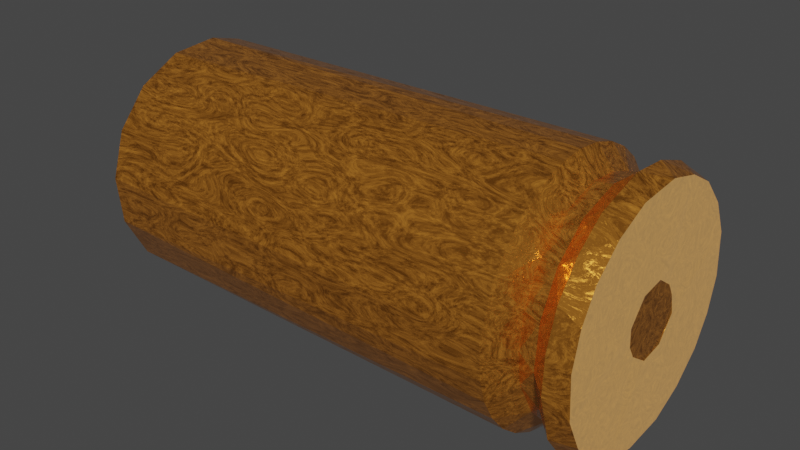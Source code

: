 # Source: 9mmshell.blend  (saved by Blender 2.92.15; exported with 4.5.12 LTS)
import bpy
from mathutils import Matrix  # noqa: F401  (used for matrix-valued properties, if any)

bpy.ops.wm.read_factory_settings(use_empty=True)
scene = bpy.context.scene
scene.name = 'Scene'

# ---- collections
col_collection = bpy.data.collections.new('Collection'); scene.collection.children.link(col_collection)

# ---- images (referenced by path relative to the original .blend; pixels are not part of the script)
import os
ASSET_DIR = os.environ.get("B2B_ASSET_DIR", "")  # directory of the original .blend (textures are referenced by path, not embedded)
HERE = os.path.dirname(os.path.abspath(__file__))  # packed textures are extracted next to this script under _unpacked/

def load_image(name, relpath, width, height, colorspace="sRGB"):
    """Load a texture the original file referenced (path relative to the .blend, or extracted next to this script)."""
    p = next((c for c in (os.path.join(HERE, relpath), os.path.join(ASSET_DIR, relpath)) if relpath and os.path.exists(c)), "")
    if p:
        img = bpy.data.images.load(p, check_existing=True)
        img.name = name
    else:  # same state as the original file: an image datablock whose file is absent (Cycles renders it pink)
        img = bpy.data.images.new(name, width, height)
        img.source = "FILE"
        img.filepath = "//" + (relpath or name)
    img.colorspace_settings.name = colorspace
    return img
img_numbers__5__png_001 = load_image('numbers (5).png.001', 'numbers (5).png', 1024, 1024, 'sRGB')

# ---- materials (node trees are filled in below, after node groups)
mat_material = bpy.data.materials.new('Material')
mat_material.alpha_threshold = 0.0
mat_material.use_transparent_shadow = False
mat_material.line_color = (0.0, 0.0, 0.0, 1.0)
mat_goldnum = bpy.data.materials.new('GoldNum')
mat_goldnum.use_transparent_shadow = False

# ---- material node trees
mat_material.use_nodes = True; mat_material.node_tree.nodes.clear()
_N = mat_material.node_tree.nodes; _L = mat_material.node_tree.links
n0 = _N.new('ShaderNodeOutputMaterial'); n0.name = 'Material Output'; n0.location = (300, 300)
n1 = _N.new('ShaderNodeBsdfPrincipled'); n1.name = 'Principled BSDF'; n1.location = (10, 300)
n1.distribution = 'GGX'
n1.subsurface_method = 'BURLEY'
n1.inputs[0].default_value = (0.7991, 0.2961, 0.03955, 1.0)
n1.inputs[3].default_value = 1.45
n1.inputs[13].default_value = 0.8
n1.inputs[27].default_value = (0.0, 0.0, 0.0, 1.0)
n1.inputs[28].default_value = 1.0
n2 = _N.new('ShaderNodeValToRGB'); n2.name = 'ColorRamp'; n2.location = (-280, 56)
while len(n2.color_ramp.elements) > 1: n2.color_ramp.elements.remove(n2.color_ramp.elements[-1])
n2.color_ramp.elements[0].position = 0.4273; n2.color_ramp.elements[0].color = (0.0, 0.0, 0.0, 1.0)
_e = n2.color_ramp.elements.new(1.0); _e.color = (1.0, 1.0, 1.0, 1.0)
n3 = _N.new('ShaderNodeTexCoord'); n3.name = 'Texture Coordinate'; n3.location = (-804, 86)
n4 = _N.new('ShaderNodeMapping'); n4.name = 'Mapping'; n4.location = (-624, 142)
n5 = _N.new('ShaderNodeMapping'); n5.name = 'Mapping.001'; n5.location = (-649, 523)
n6 = _N.new('ShaderNodeTexCoord'); n6.name = 'Texture Coordinate.001'; n6.location = (-829, 467)
n7 = _N.new('ShaderNodeTexNoise'); n7.name = 'Noise Texture.001'; n7.location = (-489, 511)
n7.inputs[3].default_value = 7.7
n7.inputs[4].default_value = 0.825
n7.inputs[8].default_value = 5.5
n8 = _N.new('ShaderNodeTexNoise'); n8.name = 'Noise Texture'; n8.location = (-464, 130)
n8.inputs[3].default_value = 7.7
n8.inputs[4].default_value = 0.825
n8.inputs[8].default_value = 5.5
n9 = _N.new('ShaderNodeValToRGB'); n9.name = 'ColorRamp.001'; n9.location = (-305, 437)
while len(n9.color_ramp.elements) > 1: n9.color_ramp.elements.remove(n9.color_ramp.elements[-1])
n9.color_ramp.elements[0].position = 0.0; n9.color_ramp.elements[0].color = (0.0, 0.0, 0.0, 1.0)
_e = n9.color_ramp.elements.new(0.6182); _e.color = (1.0, 1.0, 1.0, 1.0)
n10 = _N.new('ShaderNodeMix'); n10.name = 'Mix'; n10.location = (-260, 180)
n10.data_type = 'RGBA'
n10.inputs[6].default_value = (0.7991, 0.2961, 0.03955, 1.0)
n10.inputs[7].default_value = (1.0, 1.0, 1.0, 1.0)
n11 = _N.new('ShaderNodeMix'); n11.name = 'Mix.001'; n11.location = (-160, 180)
n11.data_type = 'RGBA'
n11.inputs[0].default_value = 0.3318
n11.inputs[6].default_value = (1.0, 1.0, 1.0, 1.0)
_L.new(n1.outputs[0], n0.inputs[0])
_L.new(n3.outputs[3], n4.inputs[0])
_L.new(n4.outputs[0], n8.inputs[0])
_L.new(n8.outputs[0], n2.inputs[0])
_L.new(n2.outputs[0], n1.inputs[2])
_L.new(n6.outputs[3], n5.inputs[0])
_L.new(n5.outputs[0], n7.inputs[0])
_L.new(n7.outputs[0], n9.inputs[0])
_L.new(n9.outputs[0], n1.inputs[1])
_L.new(n9.outputs[0], n10.inputs[0])
_L.new(n10.outputs[2], n11.inputs[7])
_L.new(n11.outputs[2], n1.inputs[14])
n0.is_active_output = True
mat_goldnum.use_nodes = True; mat_goldnum.node_tree.nodes.clear()
_N = mat_goldnum.node_tree.nodes; _L = mat_goldnum.node_tree.links
n0 = _N.new('ShaderNodeOutputMaterial'); n0.name = 'Material Output'; n0.location = (2049, 300)
n1 = _N.new('ShaderNodeTexCoord'); n1.name = 'Texture Coordinate.001'; n1.location = (-392, 988)
n2 = _N.new('ShaderNodeTexCoord'); n2.name = 'Texture Coordinate.002'; n2.location = (-367, 607)
n3 = _N.new('ShaderNodeTexNoise'); n3.name = 'Noise Texture'; n3.location = (-27, 652)
n3.inputs[3].default_value = 7.7
n3.inputs[4].default_value = 0.825
n3.inputs[8].default_value = 5.5
n4 = _N.new('ShaderNodeMapping'); n4.name = 'Mapping.001'; n4.location = (-212, 1045)
n5 = _N.new('ShaderNodeTexNoise'); n5.name = 'Noise Texture.001'; n5.location = (-52, 1033)
n5.inputs[3].default_value = 7.7
n5.inputs[4].default_value = 0.825
n5.inputs[8].default_value = 5.5
n6 = _N.new('ShaderNodeValToRGB'); n6.name = 'ColorRamp.002'; n6.location = (157, 577)
while len(n6.color_ramp.elements) > 1: n6.color_ramp.elements.remove(n6.color_ramp.elements[-1])
n6.color_ramp.elements[0].position = 0.4273; n6.color_ramp.elements[0].color = (0.0, 0.0, 0.0, 1.0)
_e = n6.color_ramp.elements.new(1.0); _e.color = (1.0, 1.0, 1.0, 1.0)
n7 = _N.new('ShaderNodeMapping'); n7.name = 'Mapping.002'; n7.location = (-187, 664)
n8 = _N.new('ShaderNodeValToRGB'); n8.name = 'ColorRamp.001'; n8.location = (132, 958)
while len(n8.color_ramp.elements) > 1: n8.color_ramp.elements.remove(n8.color_ramp.elements[-1])
n8.color_ramp.elements[0].position = 0.0; n8.color_ramp.elements[0].color = (0.0, 0.0, 0.0, 1.0)
_e = n8.color_ramp.elements.new(0.6182); _e.color = (1.0, 1.0, 1.0, 1.0)
n9 = _N.new('ShaderNodeBsdfPrincipled'); n9.name = 'Principled BSDF'; n9.location = (1861, 311)
n9.distribution = 'GGX'
n9.subsurface_method = 'RANDOM_WALK_SKIN'
n9.inputs[0].default_value = (0.7991, 0.2961, 0.03955, 1.0)
n9.inputs[3].default_value = 1.45
n9.inputs[28].default_value = 1.0
n10 = _N.new('ShaderNodeUVMap'); n10.name = 'UV Map'; n10.location = (295, 332)
n10.uv_map = 'UVMap'
n11 = _N.new('ShaderNodeMapping'); n11.name = 'Mapping'; n11.location = (320, 194)
n12 = _N.new('ShaderNodeTexImage'); n12.name = 'Image Texture'; n12.location = (659, 127)
n12.image = img_numbers__5__png_001
n13 = _N.new('ShaderNodeTexNoise'); n13.name = 'Noise Texture.002'; n13.location = (1137, -17)
n13.inputs[2].default_value = 0.2
n13.inputs[3].default_value = 0.0
n13.inputs[4].default_value = 1.0
n13.inputs[8].default_value = 54.3
n14 = _N.new('ShaderNodeValToRGB'); n14.name = 'ColorRamp'; n14.location = (1009, 270)
while len(n14.color_ramp.elements) > 1: n14.color_ramp.elements.remove(n14.color_ramp.elements[-1])
n14.color_ramp.elements[0].position = 0.0; n14.color_ramp.elements[0].color = (0.0, 0.0, 0.0, 0.3819)
_e = n14.color_ramp.elements.new(0.03636); _e.color = (0.0162, 0.002195, 0.06039, 1.0)
_e = n14.color_ramp.elements.new(1.0); _e.color = (1.0, 0.5604, 0.03329, 0.0)
_L.new(n9.outputs[0], n0.inputs[0])
_L.new(n10.outputs[0], n11.inputs[0])
_L.new(n2.outputs[3], n7.inputs[0])
_L.new(n7.outputs[0], n3.inputs[0])
_L.new(n3.outputs[0], n6.inputs[0])
_L.new(n1.outputs[3], n4.inputs[0])
_L.new(n4.outputs[0], n5.inputs[0])
_L.new(n5.outputs[0], n8.inputs[0])
_L.new(n8.outputs[0], n9.inputs[1])
_L.new(n6.outputs[0], n9.inputs[2])
_L.new(n11.outputs[0], n12.inputs[0])
_L.new(n14.outputs[0], n9.inputs[27])
_L.new(n12.outputs[0], n14.inputs[0])
n0.is_active_output = True

# ---- world
world_world = bpy.data.worlds.new('World'); scene.world = world_world
world_world.use_nodes = True; world_world.node_tree.nodes.clear()
_N = world_world.node_tree.nodes; _L = world_world.node_tree.links
n0 = _N.new('ShaderNodeOutputWorld'); n0.name = 'World Output'; n0.location = (300, 300)
n1 = _N.new('ShaderNodeBackground'); n1.name = 'Background'; n1.location = (10, 300)
n1.inputs[0].default_value = (0.05088, 0.05088, 0.05088, 1.0)
_L.new(n1.outputs[0], n0.inputs[0])
n0.is_active_output = True
world_world.color = (0.05088, 0.05088, 0.05088)
world_world.use_sun_shadow = False
world_world.sun_shadow_jitter_overblur = 0.0

# ---- meshes
me_cube_001 = bpy.data.meshes.new('Cube.001')
me_cube_001.from_pydata([(1.192e-07, 1.0, 1.0), (0.1951, 0.9808, 1.0), (0.3827, 0.9239, 1.0), (0.5556, 0.8315, 1.0), (0.7071, 0.7071, 1.0), (0.8315, 0.5556, 1.0), (0.9239, 0.3827, 1.0), (0.9808, 0.1951, 1.0), (1.0, 2.384e-07, 1.0), (0.9808, -0.1951, 1.0), (0.9239, -0.3827, 1.0), (0.8315, -0.5556, 1.0), (0.7071, -0.7071, 1.0), (0.5556, -0.8315, 1.0), (0.3827, -0.9239, 1.0), (0.1951, -0.9808, 1.0), (0.0, -1.0, 1.0), (-0.1951, -0.9808, 1.0), (-0.3827, -0.9239, 1.0), (-0.5556, -0.8315, 1.0), (-0.7071, -0.7071, 1.0), (-0.8315, -0.5556, 1.0), (-0.9239, -0.3827, 1.0), (-0.9808, -0.1951, 1.0), (-1.0, 2.384e-07, 1.0), (-0.9808, 0.1951, 1.0), (-0.9239, 0.3827, 1.0), (-0.8315, 0.5556, 1.0), (-0.7071, 0.7071, 1.0), (-0.5556, 0.8315, 1.0), (-0.3827, 0.9239, 1.0), (-0.1951, 0.9808, 1.0), (1.246e-07, 0.8078, 1.057), (0.1663, 0.7923, 1.057), (0.3262, 0.7463, 1.057), (0.4736, 0.6717, 1.057), (0.6028, 0.5712, 1.057), (0.7088, 0.4488, 1.057), (0.7876, 0.3091, 1.057), (0.8361, 0.1576, 1.057), (0.8525, 2.417e-07, 1.057), (0.8361, -0.1576, 1.057), (0.7876, -0.3091, 1.057), (0.7088, -0.4488, 1.057), (0.6028, -0.5712, 1.057), (0.4736, -0.6717, 1.057), (0.3262, -0.7463, 1.057), (0.1663, -0.7923, 1.057), (2.295e-08, -0.8078, 1.057), (-0.1663, -0.7923, 1.057), (-0.3262, -0.7463, 1.057), (-0.4736, -0.6717, 1.057), (-0.6028, -0.5712, 1.057), (-0.7088, -0.4488, 1.057), (-0.7876, -0.3091, 1.057), (-0.8361, -0.1576, 1.057), (-0.8525, 2.417e-07, 1.057), (-0.8361, 0.1576, 1.057), (-0.7876, 0.3091, 1.057), (-0.7088, 0.4488, 1.057), (-0.6028, 0.5712, 1.057), (-0.4736, 0.6717, 1.057), (-0.3262, 0.7463, 1.057), (-0.1663, 0.7923, 1.057), (1.281e-07, 0.8329, 1.108), (0.1702, 0.8169, 1.108), (0.3338, 0.7695, 1.108), (0.4846, 0.6925, 1.108), (0.6168, 0.5889, 1.108), (0.7253, 0.4627, 1.108), (0.8059, 0.3187, 1.108), (0.8555, 0.1625, 1.108), (0.8723, 2.419e-07, 1.108), (0.8555, -0.1625, 1.108), (0.8059, -0.3187, 1.108), (0.7253, -0.4627, 1.108), (0.6168, -0.5889, 1.108), (0.4846, -0.6925, 1.108), (0.3338, -0.7695, 1.108), (0.1702, -0.8169, 1.108), (2.411e-08, -0.8329, 1.108), (-0.1702, -0.8169, 1.108), (-0.3338, -0.7695, 1.108), (-0.4846, -0.6925, 1.108), (-0.6168, -0.5889, 1.108), (-0.7253, -0.4627, 1.108), (-0.8059, -0.3187, 1.108), (-0.8555, -0.1625, 1.108), (-0.8723, 2.419e-07, 1.108), (-0.8555, 0.1625, 1.108), (-0.8059, 0.3187, 1.108), (-0.7253, 0.4627, 1.108), (-0.6168, 0.5889, 1.108), (-0.4846, 0.6925, 1.108), (-0.3338, 0.7695, 1.108), (-0.1702, 0.8169, 1.108), (1.163e-07, 1.0, 1.169), (8.382e-08, 0.9412, 1.227), (0.1836, 0.9231, 1.227), (0.1951, 0.9808, 1.169), (0.3602, 0.8696, 1.227), (0.3827, 0.9239, 1.169), (0.5229, 0.7826, 1.227), (0.5556, 0.8315, 1.169), (0.6655, 0.6655, 1.227), (0.7071, 0.7071, 1.169), (0.7826, 0.5229, 1.227), (0.8315, 0.5556, 1.169), (0.8696, 0.3602, 1.227), (0.9239, 0.3827, 1.169), (0.9231, 0.1836, 1.227), (0.9808, 0.1951, 1.169), (0.9412, 2.389e-07, 1.227), (1.0, 2.384e-07, 1.169), (0.9231, -0.1836, 1.227), (0.9808, -0.1951, 1.169), (0.8696, -0.3602, 1.227), (0.9239, -0.3827, 1.169), (0.7826, -0.5229, 1.227), (0.8315, -0.5556, 1.169), (0.6655, -0.6655, 1.227), (0.7071, -0.7071, 1.169), (0.5229, -0.7826, 1.227), (0.5556, -0.8315, 1.169), (0.3602, -0.8696, 1.227), (0.3827, -0.9239, 1.169), (0.1836, -0.9231, 1.227), (0.1951, -0.9808, 1.169), (-2.747e-08, -0.9412, 1.227), (-2.922e-09, -1.0, 1.169), (-0.1836, -0.9231, 1.227), (-0.1951, -0.9808, 1.169), (-0.3602, -0.8696, 1.227), (-0.3827, -0.9239, 1.169), (-0.5229, -0.7826, 1.227), (-0.5556, -0.8315, 1.169), (-0.6655, -0.6655, 1.227), (-0.7071, -0.7071, 1.169), (-0.7826, -0.5229, 1.227), (-0.8315, -0.5556, 1.169), (-0.8696, -0.3602, 1.227), (-0.9239, -0.3827, 1.169), (-0.9231, -0.1836, 1.227), (-0.9808, -0.1951, 1.169), (-0.9412, 2.38e-07, 1.227), (-1.0, 2.384e-07, 1.169), (-0.9231, 0.1836, 1.227), (-0.9808, 0.1951, 1.169), (-0.8696, 0.3602, 1.227), (-0.9239, 0.3827, 1.169), (-0.7826, 0.5229, 1.227), (-0.8315, 0.5556, 1.169), (-0.6655, 0.6655, 1.227), (-0.7071, 0.7071, 1.169), (-0.5229, 0.7826, 1.227), (-0.5556, 0.8315, 1.169), (-0.3602, 0.8696, 1.227), (-0.3827, 0.9239, 1.169), (-0.1836, 0.9231, 1.227), (-0.1951, 0.9808, 1.169), (-0.3715, 0.9001, -0.333), (-0.5383, 0.8107, -0.3346), (-0.6846, 0.6901, -0.3362), (-0.8049, 0.5429, -0.3376), (-0.8946, 0.3748, -0.3387), (-0.9501, 0.1922, -0.3396), (-0.9694, 0.00207, -0.3402), (-0.9517, -0.1882, -0.3404), (-0.8977, -0.3713, -0.3403), (-0.8095, -0.5402, -0.3398), (-0.6904, -0.6884, -0.339), (-0.545, -0.8103, -0.3379), (-0.379, -0.9011, -0.3366), (-0.1986, -0.9573, -0.3351), (-0.01094, -0.9769, -0.3335), (0.1769, -0.959, -0.3317), (0.3577, -0.9043, -0.33), (0.5245, -0.8149, -0.3283), (0.6709, -0.6943, -0.3268), (0.7912, -0.5471, -0.3254), (0.8809, -0.379, -0.3243), (0.9364, -0.1964, -0.3234), (0.9557, -0.006279, -0.3229), (0.938, 0.184, -0.3227), (0.884, 0.3671, -0.3228), (0.7957, 0.536, -0.3232), (0.6767, 0.6842, -0.324), (0.5313, 0.8061, -0.325), (0.3653, 0.8969, -0.3264), (0.1849, 0.9531, -0.3279), (-0.002794, 0.9727, -0.3295), (-0.1907, 0.9548, -0.3312), (-0.6522, 0.6393, -0.337), (-0.3543, 0.8335, -0.3332), (-0.9236, 0.002182, -0.3417), (-0.7667, 0.5031, -0.3387), (-0.8521, 0.3474, -0.34), (-0.6591, -0.6378, -0.3405), (-0.907, -0.1741, -0.342), (-0.8558, -0.3438, -0.3419), (-0.01358, -0.9057, -0.3341), (-0.5211, -0.7508, -0.3393), (-0.3633, -0.8351, -0.3378), (0.6348, -0.6447, -0.3263), (0.165, -0.8893, -0.3321), (0.3369, -0.8389, -0.3301), (0.9045, -0.00755, -0.3077), (0.7493, -0.5084, -0.3247), (0.8347, -0.3528, -0.3234), (0.6417, 0.6324, -0.3228), (0.8896, 0.1687, -0.3214), (0.8384, 0.3384, -0.3215), (-0.003806, 0.9004, -0.3292), (0.5037, 0.7455, -0.324), (0.3459, 0.8298, -0.3255), (-0.5129, 0.7509, -0.3352), (-0.9051, 0.1783, -0.3411), (-0.7721, -0.5004, -0.3414), (-0.192, -0.8874, -0.3361), (0.4955, -0.7563, -0.3282), (0.8877, -0.1836, -0.3223), (0.7547, 0.495, -0.322), (0.1746, 0.8821, -0.3273), (7.393e-08, 0.2576, 1.231), (0.04879, 0.2527, 1.231), (0.09574, 0.2381, 1.231), (0.139, 0.2143, 1.231), (0.177, 0.1824, 1.231), (0.2083, 0.1433, 1.231), (0.2315, 0.09877, 1.231), (0.2458, 0.05036, 1.231), (0.2507, 3.304e-07, 1.231), (0.2458, -0.05036, 1.231), (0.2315, -0.09877, 1.231), (0.2083, -0.1433, 1.231), (0.177, -0.1824, 1.231), (0.139, -0.2143, 1.231), (0.09574, -0.2381, 1.231), (0.04879, -0.2527, 1.231), (4.301e-08, -0.2576, 1.231), (-0.04879, -0.2527, 1.231), (-0.09574, -0.2381, 1.231), (-0.139, -0.2143, 1.231), (-0.177, -0.1824, 1.231), (-0.2083, -0.1433, 1.231), (-0.2315, -0.09877, 1.231), (-0.2458, -0.05036, 1.231), (-0.2507, 3.299e-07, 1.231), (-0.2458, 0.05036, 1.231), (-0.2315, 0.09877, 1.231), (-0.2083, 0.1433, 1.231), (-0.177, 0.1824, 1.231), (-0.139, 0.2143, 1.231), (-0.09574, 0.2381, 1.231), (-0.04879, 0.2527, 1.231), (7.389e-08, 0.2802, 1.23), (0.05331, 0.2748, 1.23), (0.1046, 0.2589, 1.23), (0.1518, 0.233, 1.23), (0.1932, 0.1981, 1.23), (0.2272, 0.1557, 1.23), (0.2525, 0.1072, 1.23), (0.268, 0.05467, 1.23), (0.2733, 3.291e-07, 1.23), (0.268, -0.05467, 1.23), (0.2525, -0.1072, 1.23), (0.2272, -0.1557, 1.23), (0.1932, -0.1981, 1.23), (0.1518, -0.233, 1.23), (0.1046, -0.2589, 1.23), (0.05331, -0.2748, 1.23), (4.158e-08, -0.2802, 1.23), (-0.05331, -0.2748, 1.23), (-0.1046, -0.2589, 1.23), (-0.1518, -0.233, 1.23), (-0.1932, -0.1981, 1.23), (-0.2272, -0.1557, 1.23), (-0.2525, -0.1072, 1.23), (-0.268, -0.05467, 1.23), (-0.2733, 3.288e-07, 1.23), (-0.268, 0.05467, 1.23), (-0.2525, 0.1072, 1.23), (-0.2272, 0.1557, 1.23), (-0.1932, 0.1981, 1.23), (-0.1518, 0.233, 1.23), (-0.1046, 0.2589, 1.23), (-0.05331, 0.2748, 1.23), (7.431e-08, 0.2632, 1.226), (0.04992, 0.2582, 1.226), (0.09794, 0.2433, 1.226), (0.1422, 0.219, 1.226), (0.1811, 0.1863, 1.226), (0.213, 0.1464, 1.226), (0.2367, 0.1009, 1.226), (0.2514, 0.05144, 1.226), (0.2563, 3.288e-07, 1.226), (0.2514, -0.05144, 1.226), (0.2367, -0.1009, 1.226), (0.213, -0.1464, 1.226), (0.1811, -0.1863, 1.226), (0.1422, -0.219, 1.226), (0.09794, -0.2433, 1.226), (0.04992, -0.2582, 1.226), (4.308e-08, -0.2632, 1.226), (-0.04992, -0.2582, 1.226), (-0.09794, -0.2433, 1.226), (-0.1422, -0.219, 1.226), (-0.1811, -0.1863, 1.226), (-0.213, -0.1464, 1.226), (-0.2367, -0.1009, 1.226), (-0.2514, -0.05144, 1.226), (-0.2563, 3.297e-07, 1.226), (-0.2514, 0.05144, 1.226), (-0.2367, 0.1009, 1.226), (-0.213, 0.1464, 1.226), (-0.1811, 0.1863, 1.226), (-0.1422, 0.219, 1.226), (-0.09794, 0.2433, 1.226), (-0.04992, 0.2582, 1.226), (-0.1824, 0.884, -0.3312)], [], [(190, 0, 1, 189), (212, 190, 189, 222), (8, 7, 39, 40), (53, 52, 84, 85), (17, 16, 48, 49), (26, 25, 57, 58), (4, 3, 35, 36), (13, 12, 44, 45), (22, 21, 53, 54), (31, 30, 62, 63), (9, 8, 40, 41), (18, 17, 49, 50), (27, 26, 58, 59), (5, 4, 36, 37), (14, 13, 45, 46), (23, 22, 54, 55), (1, 0, 32, 33), (0, 31, 63, 32), (10, 9, 41, 42), (19, 18, 50, 51), (28, 27, 59, 60), (6, 5, 37, 38), (15, 14, 46, 47), (24, 23, 55, 56), (2, 1, 33, 34), (11, 10, 42, 43), (20, 19, 51, 52), (29, 28, 60, 61), (7, 6, 38, 39), (16, 15, 47, 48), (25, 24, 56, 57), (3, 2, 34, 35), (12, 11, 43, 44), (21, 20, 52, 53), (30, 29, 61, 62), (89, 88, 145, 147), (40, 39, 71, 72), (54, 53, 85, 86), (41, 40, 72, 73), (55, 54, 86, 87), (42, 41, 73, 74), (56, 55, 87, 88), (43, 42, 74, 75), (57, 56, 88, 89), (44, 43, 75, 76), (58, 57, 89, 90), (45, 44, 76, 77), (59, 58, 90, 91), (46, 45, 77, 78), (33, 32, 64, 65), (60, 59, 91, 92), (47, 46, 78, 79), (34, 33, 65, 66), (61, 60, 92, 93), (48, 47, 79, 80), (35, 34, 66, 67), (62, 61, 93, 94), (49, 48, 80, 81), (36, 35, 67, 68), (63, 62, 94, 95), (50, 49, 81, 82), (37, 36, 68, 69), (32, 63, 95, 64), (51, 50, 82, 83), (38, 37, 69, 70), (52, 51, 83, 84), (39, 38, 70, 71), (64, 95, 159, 96), (76, 75, 119, 121), (90, 89, 147, 149), (77, 76, 121, 123), (91, 90, 149, 151), (78, 77, 123, 125), (92, 91, 151, 153), (79, 78, 125, 127), (156, 154, 284, 285), (93, 92, 153, 155), (80, 79, 127, 129), (67, 66, 101, 103), (94, 93, 155, 157), (81, 80, 129, 131), (68, 67, 103, 105), (95, 94, 157, 159), (82, 81, 131, 133), (69, 68, 105, 107), (83, 82, 133, 135), (70, 69, 107, 109), (66, 65, 99, 101), (84, 83, 135, 137), (71, 70, 109, 111), (85, 84, 137, 139), (72, 71, 111, 113), (86, 85, 139, 141), (73, 72, 113, 115), (87, 86, 141, 143), (74, 73, 115, 117), (88, 87, 143, 145), (75, 74, 117, 119), (99, 96, 97, 98), (101, 99, 98, 100), (103, 101, 100, 102), (105, 103, 102, 104), (107, 105, 104, 106), (109, 107, 106, 108), (111, 109, 108, 110), (113, 111, 110, 112), (115, 113, 112, 114), (117, 115, 114, 116), (119, 117, 116, 118), (121, 119, 118, 120), (123, 121, 120, 122), (125, 123, 122, 124), (127, 125, 124, 126), (129, 127, 126, 128), (131, 129, 128, 130), (133, 131, 130, 132), (135, 133, 132, 134), (137, 135, 134, 136), (139, 137, 136, 138), (141, 139, 138, 140), (143, 141, 140, 142), (145, 143, 142, 144), (147, 145, 144, 146), (149, 147, 146, 148), (151, 149, 148, 150), (153, 151, 150, 152), (155, 153, 152, 154), (157, 155, 154, 156), (159, 157, 156, 158), (96, 159, 158, 97), (65, 64, 96, 99), (188, 2, 3, 187), (187, 3, 4, 186), (186, 4, 5, 185), (185, 5, 6, 184), (184, 6, 7, 183), (183, 7, 8, 182), (182, 8, 9, 181), (181, 9, 10, 180), (180, 10, 11, 179), (179, 11, 12, 178), (178, 12, 13, 177), (177, 13, 14, 176), (176, 14, 15, 175), (175, 15, 16, 174), (174, 16, 17, 173), (173, 17, 18, 172), (172, 18, 19, 171), (171, 19, 20, 170), (170, 20, 21, 169), (169, 21, 22, 168), (168, 22, 23, 167), (167, 23, 24, 166), (166, 24, 25, 165), (165, 25, 26, 164), (164, 26, 27, 163), (163, 27, 28, 162), (162, 28, 29, 161), (161, 29, 30, 160), (160, 30, 31, 191), (191, 31, 0, 190), (189, 1, 2, 188), (213, 187, 186, 209), (209, 186, 185, 221), (221, 185, 184, 211), (211, 184, 183, 210), (210, 183, 182, 206), (206, 182, 181, 220), (220, 181, 180, 208), (208, 180, 179, 207), (207, 179, 178, 203), (203, 178, 177, 219), (219, 177, 176, 205), (205, 176, 175, 204), (204, 175, 174, 200), (200, 174, 173, 218), (218, 173, 172, 202), (202, 172, 171, 201), (201, 171, 170, 197), (197, 170, 169, 217), (217, 169, 168, 199), (199, 168, 167, 198), (198, 167, 166, 194), (194, 166, 165, 216), (216, 165, 164, 196), (196, 164, 163, 195), (195, 163, 162, 192), (192, 162, 161, 215), (215, 161, 160, 193), (193, 160, 191, 319), (319, 191, 190, 212), (222, 189, 188, 214), (214, 188, 187, 213), (112, 110, 262, 263), (130, 128, 271, 272), (148, 146, 280, 281), (104, 102, 258, 259), (122, 120, 267, 268), (140, 138, 276, 277), (158, 156, 285, 286), (114, 112, 263, 264), (132, 130, 272, 273), (150, 148, 281, 282), (97, 158, 286, 255), (106, 104, 259, 260), (124, 122, 268, 269), (142, 140, 277, 278), (98, 97, 255, 256), (116, 114, 264, 265), (134, 132, 273, 274), (152, 150, 282, 283), (108, 106, 260, 261), (126, 124, 269, 270), (144, 142, 278, 279), (100, 98, 256, 257), (118, 116, 265, 266), (136, 134, 274, 275), (154, 152, 283, 284), (110, 108, 261, 262), (128, 126, 270, 271), (146, 144, 279, 280), (102, 100, 257, 258), (120, 118, 266, 267), (138, 136, 275, 276), (223, 254, 253, 252, 251, 250, 249, 248, 247, 246, 245, 244, 243, 242, 241, 240, 239, 238, 237, 236, 235, 234, 233, 232, 231, 230, 229, 228, 227, 226, 225, 224), (287, 288, 256, 255), (288, 289, 257, 256), (289, 290, 258, 257), (290, 291, 259, 258), (291, 292, 260, 259), (292, 293, 261, 260), (293, 294, 262, 261), (294, 295, 263, 262), (295, 296, 264, 263), (296, 297, 265, 264), (297, 298, 266, 265), (298, 299, 267, 266), (299, 300, 268, 267), (300, 301, 269, 268), (301, 302, 270, 269), (302, 303, 271, 270), (303, 304, 272, 271), (304, 305, 273, 272), (305, 306, 274, 273), (306, 307, 275, 274), (307, 308, 276, 275), (308, 309, 277, 276), (309, 310, 278, 277), (310, 311, 279, 278), (311, 312, 280, 279), (312, 313, 281, 280), (313, 314, 282, 281), (314, 315, 283, 282), (315, 316, 284, 283), (316, 317, 285, 284), (317, 318, 286, 285), (318, 287, 255, 286), (223, 224, 288, 287), (224, 225, 289, 288), (225, 226, 290, 289), (226, 227, 291, 290), (227, 228, 292, 291), (228, 229, 293, 292), (229, 230, 294, 293), (230, 231, 295, 294), (231, 232, 296, 295), (232, 233, 297, 296), (233, 234, 298, 297), (234, 235, 299, 298), (235, 236, 300, 299), (236, 237, 301, 300), (237, 238, 302, 301), (238, 239, 303, 302), (239, 240, 304, 303), (240, 241, 305, 304), (241, 242, 306, 305), (242, 243, 307, 306), (243, 244, 308, 307), (244, 245, 309, 308), (245, 246, 310, 309), (246, 247, 311, 310), (247, 248, 312, 311), (248, 249, 313, 312), (249, 250, 314, 313), (250, 251, 315, 314), (251, 252, 316, 315), (252, 253, 317, 316), (253, 254, 318, 317), (254, 223, 287, 318)])
me_cube_001.polygons.foreach_set('material_index', [0, 0, 0, 0, 0, 0, 0, 0, 0, 0, 0, 0, 0, 0, 0, 0, 0, 0, 0, 0, 0, 0, 0, 0, 0, 0, 0, 0, 0, 0, 0, 0, 0, 0, 0, 0, 0, 0, 0, 0, 0, 0, 0, 0, 0, 0, 0, 0, 0, 0, 0, 0, 0, 0, 0, 0, 0, 0, 0, 0, 0, 0, 0, 0, 0, 0, 0, 0, 0, 0, 0, 0, 0, 0, 0, 1, 0, 0, 0, 0, 0, 0, 0, 0, 0, 0, 0, 0, 0, 0, 0, 0, 0, 0, 0, 0, 0, 0, 0, 0, 0, 0, 0, 0, 0, 0, 0, 0, 0, 0, 0, 0, 0, 0, 0, 0, 0, 0, 0, 0, 0, 0, 0, 0, 0, 0, 0, 0, 0, 0, 0, 0, 0, 0, 0, 0, 0, 0, 0, 0, 0, 0, 0, 0, 0, 0, 0, 0, 0, 0, 0, 0, 0, 0, 0, 0, 0, 0, 0, 0, 0, 0, 0, 0, 0, 0, 0, 0, 0, 0, 0, 0, 0, 0, 0, 0, 0, 0, 0, 0, 0, 0, 0, 0, 0, 0, 0, 0, 0, 0, 0, 0, 0, 1, 1, 1, 1, 1, 1, 1, 1, 1, 1, 1, 1, 1, 1, 1, 1, 1, 1, 1, 1, 1, 1, 1, 1, 1, 1, 1, 1, 1, 1, 1, 0, 0, 0, 0, 0, 0, 0, 0, 0, 0, 0, 0, 0, 0, 0, 0, 0, 0, 0, 0, 0, 0, 0, 0, 0, 0, 0, 0, 0, 0, 0, 0, 0, 0, 0, 0, 0, 0, 0, 0, 0, 0, 0, 0, 0, 0, 0, 0, 0, 0, 0, 0, 0, 0, 0, 0, 0, 0, 0, 0, 0, 0, 0, 0, 0])
_uv = me_cube_001.uv_layers.new(name='UVMap')
_uv.uv.foreach_set('vector', [1.0, 0.7744, 1.0, 1.0, 0.9688, 1.0, 0.9687, 0.7744, 1.0, 0.718, 1.0, 0.7744, 0.9687, 0.7744, 0.9687, 0.718, 0.75, 1.0, 0.7812, 1.0, 0.7812, 1.0, 0.75, 1.0, 0.3438, 1.0, 0.375, 1.0, 0.375, 1.0, 0.3438, 1.0, 0.4688, 1.0, 0.5, 1.0, 0.5, 1.0, 0.4688, 1.0, 0.1875, 1.0, 0.2188, 1.0, 0.2188, 1.0, 0.1875, 1.0, 0.875, 1.0, 0.9062, 1.0, 0.9062, 1.0, 0.875, 1.0, 0.5938, 1.0, 0.625, 1.0, 0.625, 1.0, 0.5938, 1.0, 0.3125, 1.0, 0.3438, 1.0, 0.3438, 1.0, 0.3125, 1.0, 0.03125, 1.0, 0.0625, 1.0, 0.0625, 1.0, 0.03125, 1.0, 0.7188, 1.0, 0.75, 1.0, 0.75, 1.0, 0.7188, 1.0, 0.4375, 1.0, 0.4688, 1.0, 0.4688, 1.0, 0.4375, 1.0, 0.1562, 1.0, 0.1875, 1.0, 0.1875, 1.0, 0.1562, 1.0, 0.8438, 1.0, 0.875, 1.0, 0.875, 1.0, 0.8438, 1.0, 0.5625, 1.0, 0.5938, 1.0, 0.5938, 1.0, 0.5625, 1.0, 0.2812, 1.0, 0.3125, 1.0, 0.3125, 1.0, 0.2812, 1.0, 0.9688, 1.0, 1.0, 1.0, 1.0, 1.0, 0.9688, 1.0, 0.0, 1.0, 0.03125, 1.0, 0.03125, 1.0, 0.0, 1.0, 0.6875, 1.0, 0.7188, 1.0, 0.7188, 1.0, 0.6875, 1.0, 0.4062, 1.0, 0.4375, 1.0, 0.4375, 1.0, 0.4062, 1.0, 0.125, 1.0, 0.1562, 1.0, 0.1562, 1.0, 0.125, 1.0, 0.8125, 1.0, 0.8438, 1.0, 0.8438, 1.0, 0.8125, 1.0, 0.5312, 1.0, 0.5625, 1.0, 0.5625, 1.0, 0.5312, 1.0, 0.25, 1.0, 0.2812, 1.0, 0.2812, 1.0, 0.25, 1.0, 0.9375, 1.0, 0.9688, 1.0, 0.9688, 1.0, 0.9375, 1.0, 0.6562, 1.0, 0.6875, 1.0, 0.6875, 1.0, 0.6562, 1.0, 0.375, 1.0, 0.4062, 1.0, 0.4062, 1.0, 0.375, 1.0, 0.09375, 1.0, 0.125, 1.0, 0.125, 1.0, 0.09375, 1.0, 0.7812, 1.0, 0.8125, 1.0, 0.8125, 1.0, 0.7812, 1.0, 0.5, 1.0, 0.5312, 1.0, 0.5312, 1.0, 0.5, 1.0, 0.2188, 1.0, 0.25, 1.0, 0.25, 1.0, 0.2188, 1.0, 0.9062, 1.0, 0.9375, 1.0, 0.9375, 1.0, 0.9062, 1.0, 0.625, 1.0, 0.6562, 1.0, 0.6562, 1.0, 0.625, 1.0, 0.3438, 1.0, 0.375, 1.0, 0.375, 1.0, 0.3438, 1.0, 0.0625, 1.0, 0.09375, 1.0, 0.09375, 1.0, 0.0625, 1.0, 0.2188, 1.0, 0.25, 1.0, 0.25, 1.0, 0.2188, 1.0, 0.75, 1.0, 0.7812, 1.0, 0.7812, 1.0, 0.75, 1.0, 0.3125, 1.0, 0.3438, 1.0, 0.3438, 1.0, 0.3125, 1.0, 0.7188, 1.0, 0.75, 1.0, 0.75, 1.0, 0.7188, 1.0, 0.2812, 1.0, 0.3125, 1.0, 0.3125, 1.0, 0.2812, 1.0, 0.6875, 1.0, 0.7188, 1.0, 0.7188, 1.0, 0.6875, 1.0, 0.25, 1.0, 0.2812, 1.0, 0.2812, 1.0, 0.25, 1.0, 0.6562, 1.0, 0.6875, 1.0, 0.6875, 1.0, 0.6562, 1.0, 0.2188, 1.0, 0.25, 1.0, 0.25, 1.0, 0.2188, 1.0, 0.625, 1.0, 0.6562, 1.0, 0.6562, 1.0, 0.625, 1.0, 0.1875, 1.0, 0.2188, 1.0, 0.2188, 1.0, 0.1875, 1.0, 0.5938, 1.0, 0.625, 1.0, 0.625, 1.0, 0.5938, 1.0, 0.1562, 1.0, 0.1875, 1.0, 0.1875, 1.0, 0.1562, 1.0, 0.5625, 1.0, 0.5938, 1.0, 0.5938, 1.0, 0.5625, 1.0, 0.9688, 1.0, 1.0, 1.0, 1.0, 1.0, 0.9688, 1.0, 0.125, 1.0, 0.1562, 1.0, 0.1562, 1.0, 0.125, 1.0, 0.5312, 1.0, 0.5625, 1.0, 0.5625, 1.0, 0.5312, 1.0, 0.9375, 1.0, 0.9688, 1.0, 0.9688, 1.0, 0.9375, 1.0, 0.09375, 1.0, 0.125, 1.0, 0.125, 1.0, 0.09375, 1.0, 0.5, 1.0, 0.5312, 1.0, 0.5312, 1.0, 0.5, 1.0, 0.9062, 1.0, 0.9375, 1.0, 0.9375, 1.0, 0.9062, 1.0, 0.0625, 1.0, 0.09375, 1.0, 0.09375, 1.0, 0.0625, 1.0, 0.4688, 1.0, 0.5, 1.0, 0.5, 1.0, 0.4688, 1.0, 0.875, 1.0, 0.9062, 1.0, 0.9062, 1.0, 0.875, 1.0, 0.03125, 1.0, 0.0625, 1.0, 0.0625, 1.0, 0.03125, 1.0, 0.4375, 1.0, 0.4688, 1.0, 0.4688, 1.0, 0.4375, 1.0, 0.8438, 1.0, 0.875, 1.0, 0.875, 1.0, 0.8438, 1.0, 0.0, 1.0, 0.03125, 1.0, 0.03125, 1.0, 0.0, 1.0, 0.4062, 1.0, 0.4375, 1.0, 0.4375, 1.0, 0.4062, 1.0, 0.8125, 1.0, 0.8438, 1.0, 0.8438, 1.0, 0.8125, 1.0, 0.375, 1.0, 0.4062, 1.0, 0.4062, 1.0, 0.375, 1.0, 0.7812, 1.0, 0.8125, 1.0, 0.8125, 1.0, 0.7812, 1.0, 0.0, 1.0, 0.03125, 1.0, 0.03125, 1.0, 0.0, 1.0, 0.625, 1.0, 0.6562, 1.0, 0.6562, 1.0, 0.625, 1.0, 0.1875, 1.0, 0.2188, 1.0, 0.2188, 1.0, 0.1875, 1.0, 0.5938, 1.0, 0.625, 1.0, 0.625, 1.0, 0.5938, 1.0, 0.1562, 1.0, 0.1875, 1.0, 0.1875, 1.0, 0.1562, 1.0, 0.5625, 1.0, 0.5938, 1.0, 0.5938, 1.0, 0.5625, 1.0, 0.125, 1.0, 0.1562, 1.0, 0.1562, 1.0, 0.125, 1.0, 0.5312, 1.0, 0.5625, 1.0, 0.5625, 1.0, 0.5312, 1.0, 0.7106, 0.9315, 0.6551, 0.8911, 0.7569, 0.5685, 0.7708, 0.5766, 0.09375, 1.0, 0.125, 1.0, 0.125, 1.0, 0.09375, 1.0, 0.5, 1.0, 0.5312, 1.0, 0.5312, 1.0, 0.5, 1.0, 0.9062, 1.0, 0.9375, 1.0, 0.9375, 1.0, 0.9062, 1.0, 0.0625, 1.0, 0.09375, 1.0, 0.09375, 1.0, 0.0625, 1.0, 0.4688, 1.0, 0.5, 1.0, 0.5, 1.0, 0.4688, 1.0, 0.875, 1.0, 0.9062, 1.0, 0.9062, 1.0, 0.875, 1.0, 0.03125, 1.0, 0.0625, 1.0, 0.0625, 1.0, 0.03125, 1.0, 0.4375, 1.0, 0.4688, 1.0, 0.4688, 1.0, 0.4375, 1.0, 0.8438, 1.0, 0.875, 1.0, 0.875, 1.0, 0.8438, 1.0, 0.4062, 1.0, 0.4375, 1.0, 0.4375, 1.0, 0.4062, 1.0, 0.8125, 1.0, 0.8438, 1.0, 0.8438, 1.0, 0.8125, 1.0, 0.9375, 1.0, 0.9688, 1.0, 0.9688, 1.0, 0.9375, 1.0, 0.375, 1.0, 0.4062, 1.0, 0.4062, 1.0, 0.375, 1.0, 0.7812, 1.0, 0.8125, 1.0, 0.8125, 1.0, 0.7812, 1.0, 0.3438, 1.0, 0.375, 1.0, 0.375, 1.0, 0.3438, 1.0, 0.75, 1.0, 0.7812, 1.0, 0.7812, 1.0, 0.75, 1.0, 0.3125, 1.0, 0.3438, 1.0, 0.3438, 1.0, 0.3125, 1.0, 0.7188, 1.0, 0.75, 1.0, 0.75, 1.0, 0.7188, 1.0, 0.2812, 1.0, 0.3125, 1.0, 0.3125, 1.0, 0.2812, 1.0, 0.6875, 1.0, 0.7188, 1.0, 0.7188, 1.0, 0.6875, 1.0, 0.25, 1.0, 0.2812, 1.0, 0.2812, 1.0, 0.25, 1.0, 0.6562, 1.0, 0.6875, 1.0, 0.6875, 1.0, 0.6562, 1.0, 0.2968, 0.4854, 0.25, 0.49, 0.25, 0.4759, 0.2941, 0.4716, 0.3418, 0.4717, 0.2968, 0.4854, 0.2941, 0.4716, 0.3364, 0.4587, 0.3833, 0.4496, 0.3418, 0.4717, 0.3364, 0.4587, 0.3755, 0.4378, 0.4197, 0.4197, 0.3833, 0.4496, 0.3755, 0.4378, 0.4097, 0.4097, 0.4496, 0.3833, 0.4197, 0.4197, 0.4097, 0.4097, 0.4378, 0.3755, 0.4717, 0.3418, 0.4496, 0.3833, 0.4378, 0.3755, 0.4587, 0.3364, 0.4854, 0.2968, 0.4717, 0.3418, 0.4587, 0.3364, 0.4716, 0.2941, 0.49, 0.25, 0.4854, 0.2968, 0.4716, 0.2941, 0.4759, 0.25, 0.4854, 0.2032, 0.49, 0.25, 0.4759, 0.25, 0.4716, 0.2059, 0.4717, 0.1582, 0.4854, 0.2032, 0.4716, 0.2059, 0.4587, 0.1636, 0.4496, 0.1167, 0.4717, 0.1582, 0.4587, 0.1636, 0.4378, 0.1245, 0.4197, 0.08029, 0.4496, 0.1167, 0.4378, 0.1245, 0.4097, 0.09027, 0.3833, 0.05045, 0.4197, 0.08029, 0.4097, 0.09027, 0.3755, 0.06218, 0.3418, 0.02827, 0.3833, 0.05045, 0.3755, 0.06218, 0.3364, 0.0413, 0.2968, 0.01461, 0.3418, 0.02827, 0.3364, 0.0413, 0.2941, 0.02845, 0.25, 0.01, 0.2968, 0.01461, 0.2941, 0.02845, 0.25, 0.02411, 0.2032, 0.01461, 0.25, 0.01, 0.25, 0.02411, 0.2059, 0.02845, 0.1582, 0.02827, 0.2032, 0.01461, 0.2059, 0.02845, 0.1636, 0.0413, 0.1167, 0.05045, 0.1582, 0.02827, 0.1636, 0.0413, 0.1245, 0.06218, 0.08029, 0.08029, 0.1167, 0.05045, 0.1245, 0.06218, 0.09027, 0.09027, 0.05045, 0.1167, 0.08029, 0.08029, 0.09027, 0.09027, 0.06218, 0.1245, 0.02827, 0.1582, 0.05045, 0.1167, 0.06218, 0.1245, 0.0413, 0.1636, 0.01461, 0.2032, 0.02827, 0.1582, 0.0413, 0.1636, 0.02845, 0.2059, 0.01, 0.25, 0.01461, 0.2032, 0.02845, 0.2059, 0.02411, 0.25, 0.01461, 0.2968, 0.01, 0.25, 0.02411, 0.25, 0.02845, 0.2941, 0.02827, 0.3418, 0.01461, 0.2968, 0.02845, 0.2941, 0.0413, 0.3364, 0.05045, 0.3833, 0.02827, 0.3418, 0.0413, 0.3364, 0.06218, 0.3755, 0.08029, 0.4197, 0.05045, 0.3833, 0.06218, 0.3755, 0.09027, 0.4097, 0.1167, 0.4496, 0.08029, 0.4197, 0.09027, 0.4097, 0.1245, 0.4378, 0.1582, 0.4717, 0.1167, 0.4496, 0.1245, 0.4378, 0.1636, 0.4587, 0.2032, 0.4854, 0.1582, 0.4717, 0.1636, 0.4587, 0.2059, 0.4716, 0.25, 0.49, 0.2032, 0.4854, 0.2059, 0.4716, 0.25, 0.4759, 0.9688, 1.0, 1.0, 1.0, 1.0, 1.0, 0.9688, 1.0, 0.9375, 0.7744, 0.9375, 1.0, 0.9062, 1.0, 0.9062, 0.7744, 0.9062, 0.7744, 0.9062, 1.0, 0.875, 1.0, 0.875, 0.7744, 0.875, 0.7744, 0.875, 1.0, 0.8438, 1.0, 0.8438, 0.7744, 0.8438, 0.7744, 0.8438, 1.0, 0.8125, 1.0, 0.8125, 0.7744, 0.8125, 0.7744, 0.8125, 1.0, 0.7812, 1.0, 0.7812, 0.7744, 0.7812, 0.7744, 0.7812, 1.0, 0.75, 1.0, 0.75, 0.7744, 0.75, 0.7744, 0.75, 1.0, 0.7188, 1.0, 0.7188, 0.7744, 0.7188, 0.7744, 0.7188, 1.0, 0.6875, 1.0, 0.6875, 0.7744, 0.6875, 0.7744, 0.6875, 1.0, 0.6562, 1.0, 0.6562, 0.7744, 0.6562, 0.7744, 0.6562, 1.0, 0.625, 1.0, 0.625, 0.7744, 0.625, 0.7744, 0.625, 1.0, 0.5938, 1.0, 0.5938, 0.7744, 0.5938, 0.7744, 0.5938, 1.0, 0.5625, 1.0, 0.5625, 0.7744, 0.5625, 0.7744, 0.5625, 1.0, 0.5312, 1.0, 0.5312, 0.7744, 0.5312, 0.7744, 0.5312, 1.0, 0.5, 1.0, 0.5, 0.7744, 0.5, 0.7744, 0.5, 1.0, 0.4688, 1.0, 0.4688, 0.7744, 0.4688, 0.7744, 0.4688, 1.0, 0.4375, 1.0, 0.4375, 0.7744, 0.4375, 0.7744, 0.4375, 1.0, 0.4062, 1.0, 0.4062, 0.7744, 0.4062, 0.7744, 0.4062, 1.0, 0.375, 1.0, 0.375, 0.7744, 0.375, 0.7744, 0.375, 1.0, 0.3438, 1.0, 0.3438, 0.7744, 0.3438, 0.7744, 0.3438, 1.0, 0.3125, 1.0, 0.3125, 0.7744, 0.3125, 0.7744, 0.3125, 1.0, 0.2812, 1.0, 0.2812, 0.7744, 0.2812, 0.7744, 0.2812, 1.0, 0.25, 1.0, 0.25, 0.7744, 0.25, 0.7744, 0.25, 1.0, 0.2188, 1.0, 0.2187, 0.7744, 0.2187, 0.7744, 0.2188, 1.0, 0.1875, 1.0, 0.1875, 0.7744, 0.1875, 0.7744, 0.1875, 1.0, 0.1562, 1.0, 0.1562, 0.7744, 0.1562, 0.7744, 0.1562, 1.0, 0.125, 1.0, 0.125, 0.7744, 0.125, 0.7744, 0.125, 1.0, 0.09375, 1.0, 0.09375, 0.7744, 0.09375, 0.7744, 0.09375, 1.0, 0.0625, 1.0, 0.0625, 0.7744, 0.0625, 0.7744, 0.0625, 1.0, 0.03125, 1.0, 0.03125, 0.7744, 0.03125, 0.7744, 0.03125, 1.0, 0.0, 1.0, 0.0, 0.7744, 0.9687, 0.7744, 0.9688, 1.0, 0.9375, 1.0, 0.9375, 0.7744, 0.9062, 0.718, 0.9062, 0.7744, 0.875, 0.7744, 0.875, 0.718, 0.875, 0.718, 0.875, 0.7744, 0.8438, 0.7744, 0.8438, 0.718, 0.8438, 0.718, 0.8438, 0.7744, 0.8125, 0.7744, 0.8125, 0.718, 0.8125, 0.718, 0.8125, 0.7744, 0.7812, 0.7744, 0.7812, 0.718, 0.7812, 0.718, 0.7812, 0.7744, 0.75, 0.7744, 0.75, 0.718, 0.75, 0.718, 0.75, 0.7744, 0.7188, 0.7744, 0.7188, 0.718, 0.7188, 0.718, 0.7188, 0.7744, 0.6875, 0.7744, 0.6875, 0.718, 0.6875, 0.718, 0.6875, 0.7744, 0.6562, 0.7744, 0.6562, 0.718, 0.6562, 0.718, 0.6562, 0.7744, 0.625, 0.7744, 0.625, 0.718, 0.625, 0.718, 0.625, 0.7744, 0.5938, 0.7744, 0.5938, 0.718, 0.5938, 0.718, 0.5938, 0.7744, 0.5625, 0.7744, 0.5625, 0.718, 0.5625, 0.718, 0.5625, 0.7744, 0.5312, 0.7744, 0.5312, 0.718, 0.5312, 0.718, 0.5312, 0.7744, 0.5, 0.7744, 0.5, 0.718, 0.5, 0.718, 0.5, 0.7744, 0.4688, 0.7744, 0.4687, 0.718, 0.4687, 0.718, 0.4688, 0.7744, 0.4375, 0.7744, 0.4375, 0.718, 0.4375, 0.718, 0.4375, 0.7744, 0.4062, 0.7744, 0.4062, 0.718, 0.4062, 0.718, 0.4062, 0.7744, 0.375, 0.7744, 0.375, 0.718, 0.375, 0.718, 0.375, 0.7744, 0.3438, 0.7744, 0.3438, 0.718, 0.3438, 0.718, 0.3438, 0.7744, 0.3125, 0.7744, 0.3125, 0.718, 0.3125, 0.718, 0.3125, 0.7744, 0.2812, 0.7744, 0.2812, 0.718, 0.2812, 0.718, 0.2812, 0.7744, 0.25, 0.7744, 0.25, 0.718, 0.25, 0.718, 0.25, 0.7744, 0.2187, 0.7744, 0.2188, 0.718, 0.2188, 0.718, 0.2187, 0.7744, 0.1875, 0.7744, 0.1875, 0.718, 0.1875, 0.718, 0.1875, 0.7744, 0.1562, 0.7744, 0.1562, 0.718, 0.1562, 0.718, 0.1562, 0.7744, 0.125, 0.7744, 0.125, 0.718, 0.125, 0.718, 0.125, 0.7744, 0.09375, 0.7744, 0.09375, 0.718, 0.09375, 0.718, 0.09375, 0.7744, 0.0625, 0.7744, 0.0625, 0.718, 0.0625, 0.718, 0.0625, 0.7744, 0.03125, 0.7744, 0.03125, 0.718, 0.03125, 0.718, 0.03125, 0.7744, 0.0, 0.7744, 0.0, 0.718, 0.9687, 0.718, 0.9687, 0.7744, 0.9375, 0.7744, 0.9375, 0.718, 0.9375, 0.718, 0.9375, 0.7744, 0.9062, 0.7744, 0.9062, 0.718, 0.5023, 0.9718, 0.3588, 0.9395, 0.4977, 0.02016, 0.5532, 0.03629, 0.9838, 0.8347, 0.9375, 0.8911, 0.8403, 0.5685, 0.8542, 0.5524, 0.7431, 0.9315, 0.5995, 0.9798, 0.544, 0.04435, 0.5903, 0.03629, 0.6551, 0.8911, 0.6042, 0.8347, 0.7384, 0.5444, 0.7523, 0.5685, 0.7662, 0.9476, 0.706, 0.9315, 0.7708, 0.5766, 0.7894, 0.5847, 0.169, 0.8347, 0.04861, 0.6895, 0.3819, -0.03629, 0.4097, 0.0121, 0.7662, 0.9476, 0.7106, 0.9315, 0.7708, 0.5766, 0.7847, 0.5766, 0.6597, 0.9718, 0.5023, 0.9718, 0.5532, 0.03629, 0.5856, 0.04435, 0.8125, 0.9476, 0.7662, 0.9476, 0.7894, 0.6573, 0.8032, 0.6573, 0.8773, 0.8266, 0.7431, 0.9315, 0.5903, 0.03629, 0.6273, 0.004032, 0.8264, 0.9476, 0.7662, 0.9476, 0.7847, 0.5766, 0.8079, 0.5847, 0.7106, 0.9315, 0.6551, 0.8911, 0.7523, 0.5685, 0.7708, 0.5766, 0.8264, 0.9556, 0.7662, 0.9476, 0.7894, 0.5847, 0.8079, 0.5847, 0.3079, 0.9315, 0.169, 0.8347, 0.4097, 0.0121, 0.4514, 0.03629, 0.8819, 0.9315, 0.8264, 0.9476, 0.8079, 0.5847, 0.8218, 0.5766, 0.794, 0.9153, 0.6597, 0.9718, 0.5856, 0.04435, 0.6366, 0.02823, 0.8588, 0.9395, 0.8125, 0.9476, 0.8032, 0.6573, 0.8125, 0.6492, 1.002, 0.6895, 0.8773, 0.8266, 0.6273, 0.004032, 0.6644, -0.03629, 0.2199, 0.8427, 0.1042, 0.6976, 0.4236, -0.03629, 0.456, 0.004032, 0.8819, 0.9315, 0.8264, 0.9556, 0.8079, 0.5847, 0.8218, 0.5766, 0.4468, 0.9718, 0.3079, 0.9315, 0.4514, 0.03629, 0.5069, 0.05242, 0.9375, 0.8831, 0.8819, 0.9315, 0.8218, 0.5766, 0.8356, 0.5685, 0.9375, 0.8185, 0.8079, 0.9315, 0.6505, 0.02016, 0.6829, 0.0121, 0.9005, 0.9073, 0.8588, 0.9395, 0.8125, 0.6492, 0.8264, 0.6492, 0.6551, 0.8911, 0.6042, 0.8347, 0.7431, 0.5444, 0.7569, 0.5685, 0.3588, 0.9395, 0.2199, 0.8427, 0.456, 0.004032, 0.4977, 0.02016, 0.9375, 0.8911, 0.8819, 0.9315, 0.8218, 0.5766, 0.8403, 0.5685, 0.5995, 0.9798, 0.4468, 0.9718, 0.5069, 0.05242, 0.544, 0.04435, 0.9884, 0.8347, 0.9375, 0.8831, 0.8356, 0.5685, 0.8495, 0.5444, 0.706, 0.9315, 0.6551, 0.8911, 0.7569, 0.5685, 0.7708, 0.5766, 0.9421, 0.8589, 0.9005, 0.9073, 0.8264, 0.6492, 0.8403, 0.6331, 0.25, 0.4577, 0.2097, 0.4537, 0.1709, 0.4419, 0.1351, 0.4228, 0.1036, 0.397, 0.07783, 0.3655, 0.05863, 0.3296, 0.04679, 0.2906, 0.04279, 0.25, 0.04679, 0.2094, 0.05863, 0.1704, 0.07783, 0.1345, 0.1036, 0.103, 0.1351, 0.07722, 0.1709, 0.05808, 0.2097, 0.04631, 0.25, 0.04234, 0.2903, 0.04631, 0.3291, 0.05808, 0.3649, 0.07722, 0.3964, 0.103, 0.4222, 0.1345, 0.4414, 0.1704, 0.4532, 0.2094, 0.4572, 0.25, 0.4532, 0.2906, 0.4414, 0.3296, 0.4222, 0.3655, 0.3964, 0.397, 0.3649, 0.4228, 0.3291, 0.4419, 0.2903, 0.4537, 0.25, 0.4622, 0.2913, 0.4581, 0.2941, 0.4716, 0.25, 0.4759, 0.2913, 0.4581, 0.331, 0.4461, 0.3364, 0.4587, 0.2941, 0.4716, 0.331, 0.4461, 0.3676, 0.4265, 0.3755, 0.4378, 0.3364, 0.4587, 0.3676, 0.4265, 0.3997, 0.4002, 0.4097, 0.4097, 0.3755, 0.4378, 0.3997, 0.4002, 0.4261, 0.368, 0.4378, 0.3755, 0.4097, 0.4097, 0.4261, 0.368, 0.4457, 0.3313, 0.4587, 0.3364, 0.4378, 0.3755, 0.4457, 0.3313, 0.4578, 0.2915, 0.4716, 0.2941, 0.4587, 0.3364, 0.4578, 0.2915, 0.4619, 0.25, 0.4759, 0.25, 0.4716, 0.2941, 0.4619, 0.25, 0.4578, 0.2085, 0.4716, 0.2059, 0.4759, 0.25, 0.4578, 0.2085, 0.4457, 0.1687, 0.4587, 0.1636, 0.4716, 0.2059, 0.4457, 0.1687, 0.4261, 0.132, 0.4378, 0.1245, 0.4587, 0.1636, 0.4261, 0.132, 0.3997, 0.09982, 0.4097, 0.09027, 0.4378, 0.1245, 0.3997, 0.09982, 0.3676, 0.07347, 0.3755, 0.06218, 0.4097, 0.09027, 0.3676, 0.07347, 0.331, 0.0539, 0.3364, 0.0413, 0.3755, 0.06218, 0.331, 0.0539, 0.2913, 0.04186, 0.2941, 0.02845, 0.3364, 0.0413, 0.2913, 0.04186, 0.25, 0.03779, 0.25, 0.02411, 0.2941, 0.02845, 0.25, 0.03779, 0.2087, 0.04186, 0.2059, 0.02845, 0.25, 0.02411, 0.2087, 0.04186, 0.169, 0.0539, 0.1636, 0.0413, 0.2059, 0.02845, 0.169, 0.0539, 0.1324, 0.07347, 0.1245, 0.06218, 0.1636, 0.0413, 0.1324, 0.07347, 0.1003, 0.09982, 0.09027, 0.09027, 0.1245, 0.06218, 0.1003, 0.09982, 0.07393, 0.132, 0.06218, 0.1245, 0.09027, 0.09027, 0.07393, 0.132, 0.05431, 0.1687, 0.0413, 0.1636, 0.06218, 0.1245, 0.05431, 0.1687, 0.04222, 0.2085, 0.02845, 0.2059, 0.0413, 0.1636, 0.04222, 0.2085, 0.03813, 0.25, 0.02411, 0.25, 0.02845, 0.2059, 0.03813, 0.25, 0.04222, 0.2915, 0.02845, 0.2941, 0.02411, 0.25, 0.04222, 0.2915, 0.05431, 0.3313, 0.0413, 0.3364, 0.02845, 0.2941, 0.05431, 0.3313, 0.07393, 0.368, 0.06218, 0.3755, 0.0413, 0.3364, 0.07393, 0.368, 0.1003, 0.4002, 0.09027, 0.4097, 0.06218, 0.3755, 0.1003, 0.4002, 0.1324, 0.4265, 0.1245, 0.4378, 0.09027, 0.4097, 0.1324, 0.4265, 0.169, 0.4461, 0.1636, 0.4587, 0.1245, 0.4378, 0.169, 0.4461, 0.2087, 0.4581, 0.2059, 0.4716, 0.1636, 0.4587, 0.2087, 0.4581, 0.25, 0.4622, 0.25, 0.4759, 0.2059, 0.4716, 0.25, 0.4577, 0.2903, 0.4537, 0.2913, 0.4581, 0.25, 0.4622, 0.2903, 0.4537, 0.3291, 0.4419, 0.331, 0.4461, 0.2913, 0.4581, 0.3291, 0.4419, 0.3649, 0.4228, 0.3676, 0.4265, 0.331, 0.4461, 0.3649, 0.4228, 0.3964, 0.397, 0.3997, 0.4002, 0.3676, 0.4265, 0.3964, 0.397, 0.4222, 0.3655, 0.4261, 0.368, 0.3997, 0.4002, 0.4222, 0.3655, 0.4414, 0.3296, 0.4457, 0.3313, 0.4261, 0.368, 0.4414, 0.3296, 0.4532, 0.2906, 0.4578, 0.2915, 0.4457, 0.3313, 0.4532, 0.2906, 0.4572, 0.25, 0.4619, 0.25, 0.4578, 0.2915, 0.4572, 0.25, 0.4532, 0.2094, 0.4578, 0.2085, 0.4619, 0.25, 0.4532, 0.2094, 0.4414, 0.1704, 0.4457, 0.1687, 0.4578, 0.2085, 0.4414, 0.1704, 0.4222, 0.1345, 0.4261, 0.132, 0.4457, 0.1687, 0.4222, 0.1345, 0.3964, 0.103, 0.3997, 0.09982, 0.4261, 0.132, 0.3964, 0.103, 0.3649, 0.07722, 0.3676, 0.07347, 0.3997, 0.09982, 0.3649, 0.07722, 0.3291, 0.05808, 0.331, 0.0539, 0.3676, 0.07347, 0.3291, 0.05808, 0.2903, 0.04631, 0.2913, 0.04186, 0.331, 0.0539, 0.2903, 0.04631, 0.25, 0.04234, 0.25, 0.03779, 0.2913, 0.04186, 0.25, 0.04234, 0.2097, 0.04631, 0.2087, 0.04186, 0.25, 0.03779, 0.2097, 0.04631, 0.1709, 0.05808, 0.169, 0.0539, 0.2087, 0.04186, 0.1709, 0.05808, 0.1351, 0.07722, 0.1324, 0.07347, 0.169, 0.0539, 0.1351, 0.07722, 0.1036, 0.103, 0.1003, 0.09982, 0.1324, 0.07347, 0.1036, 0.103, 0.07783, 0.1345, 0.07393, 0.132, 0.1003, 0.09982, 0.07783, 0.1345, 0.05863, 0.1704, 0.05431, 0.1687, 0.07393, 0.132, 0.05863, 0.1704, 0.04679, 0.2094, 0.04222, 0.2085, 0.05431, 0.1687, 0.04679, 0.2094, 0.04279, 0.25, 0.03813, 0.25, 0.04222, 0.2085, 0.04279, 0.25, 0.04679, 0.2906, 0.04222, 0.2915, 0.03813, 0.25, 0.04679, 0.2906, 0.05863, 0.3296, 0.05431, 0.3313, 0.04222, 0.2915, 0.05863, 0.3296, 0.07783, 0.3655, 0.07393, 0.368, 0.05431, 0.3313, 0.07783, 0.3655, 0.1036, 0.397, 0.1003, 0.4002, 0.07393, 0.368, 0.1036, 0.397, 0.1351, 0.4228, 0.1324, 0.4265, 0.1003, 0.4002, 0.1351, 0.4228, 0.1709, 0.4419, 0.169, 0.4461, 0.1324, 0.4265, 0.1709, 0.4419, 0.2097, 0.4537, 0.2087, 0.4581, 0.169, 0.4461, 0.2097, 0.4537, 0.25, 0.4577, 0.25, 0.4622, 0.2087, 0.4581])
me_cube_001.materials.append(mat_material)
me_cube_001.materials.append(mat_goldnum)
me_cube_001.use_remesh_preserve_volume = False
me_cube_001.use_remesh_preserve_attributes = False
me_cube_001.use_mirror_vertex_groups = False
me_cube_001.update()

# ---- objects
ob_cube_001 = bpy.data.objects.new('Cube.001', me_cube_001)

# ---- transforms, parenting, visibility, modifiers, constraints
ob_cube_001.location = (0.0, 0.0, 0.0)
ob_cube_001.rotation_euler = (0.0, 1.571, 0.0)
ob_cube_001.scale = (0.54, 0.54, 1.4)
ob_cube_001.lock_rotations_4d = False
ob_cube_001.empty_display_type = 'ARROWS'
ob_cube_001.lineart.crease_threshold = 0.0
_m = ob_cube_001.modifiers.new('Decimate', 'DECIMATE')
_m.ratio = 0.5

# ---- collection membership
col_collection.objects.link(ob_cube_001)

# ---- scene / render settings (as saved in the file)
scene.frame_start = 1; scene.frame_end = 250; scene.frame_set(1)
scene.render.engine = 'BLENDER_EEVEE_NEXT'
scene.cycles.use_denoising = False
scene.cycles.samples = 128
scene.cycles.sampling_pattern = 'TABULATED_SOBOL'
scene.cycles.use_adaptive_sampling = False
scene.cycles.use_light_tree = False
scene.view_settings.view_transform = 'Filmic'
bpy.context.view_layer.update()

# ---- added for rendering (the .blend has no active camera and no usable light): camera, sun
cam_auto = bpy.data.cameras.new('AutoCamera')
cam_auto.lens = 50.0
cam_auto.sensor_width = 36.0
cam_auto.clip_end = 1000.0
ob_auto_camera = bpy.data.objects.new('AutoCamera', cam_auto)
scene.collection.objects.link(ob_auto_camera)
ob_auto_camera.location = (3.10083, -2.97494, 1.98332)
ob_auto_camera.rotation_euler = (1.09748, -7.21219e-08, 0.694738)
scene.camera = ob_auto_camera
light_auto_sun = bpy.data.lights.new('AutoSun', 'SUN')
light_auto_sun.energy = 3.0
light_auto_sun.angle = 0.0523599
ob_auto_sun = bpy.data.objects.new('AutoSun', light_auto_sun)
scene.collection.objects.link(ob_auto_sun)
ob_auto_sun.rotation_euler = (0.872665, 0.174533, 0.523599)
bpy.context.view_layer.update()
